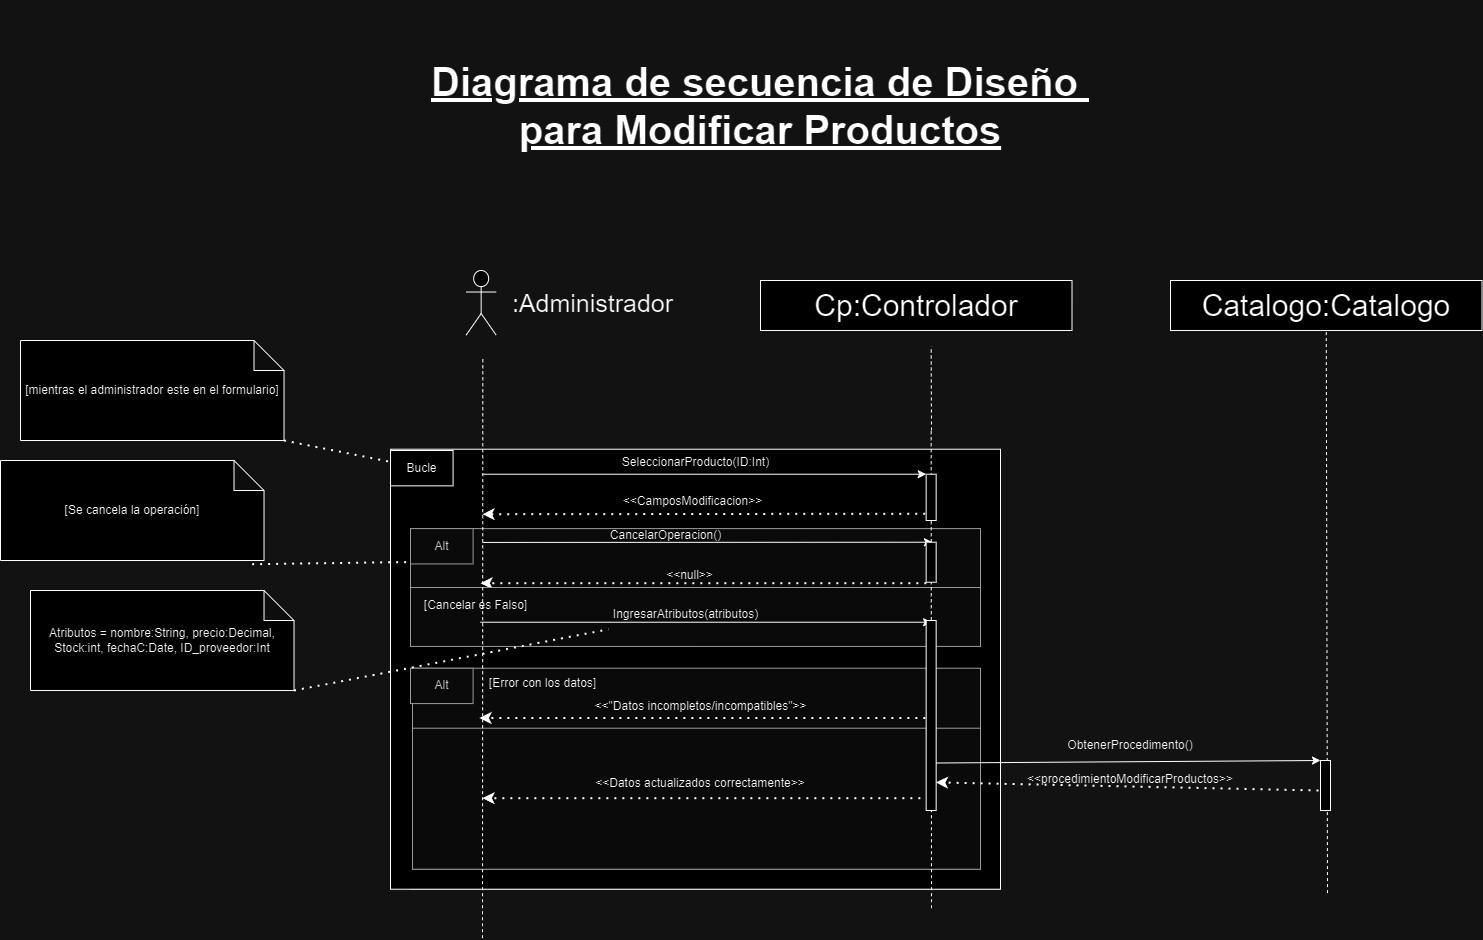

The diagram above was exported from draw.io. Its source (the exported page's mxGraphModel, read from the mxfile embedded in the PNG):
<mxGraphModel dx="2511" dy="-4799" grid="1" gridSize="10" guides="1" tooltips="1" connect="1" arrows="1" fold="1" page="1" pageScale="1" pageWidth="827" pageHeight="1169" math="0" shadow="0">
  <root>
    <mxCell id="0" />
    <mxCell id="1" parent="0" />
    <mxCell id="13MX7iWmSRfz8cy5cg6i-1417" value="" style="group;fillColor=#f5f5f5;fontColor=#333333;strokeColor=#666666;" connectable="0" vertex="1" parent="1">
      <mxGeometry x="2480" y="8598.720000000001" width="590" height="350" as="geometry" />
    </mxCell>
    <mxCell id="13MX7iWmSRfz8cy5cg6i-1418" value="" style="rounded=0;whiteSpace=wrap;html=1;" vertex="1" parent="13MX7iWmSRfz8cy5cg6i-1417">
      <mxGeometry x="-20" y="-90" width="610" height="440" as="geometry" />
    </mxCell>
    <mxCell id="13MX7iWmSRfz8cy5cg6i-1419" value="" style="rounded=0;whiteSpace=wrap;html=1;fillColor=#f5f5f5;fontColor=#333333;strokeColor=#666666;" vertex="1" parent="13MX7iWmSRfz8cy5cg6i-1417">
      <mxGeometry y="-10.642857142857146" width="570" height="58.92857142857143" as="geometry" />
    </mxCell>
    <mxCell id="13MX7iWmSRfz8cy5cg6i-1420" value="Alt" style="rounded=0;whiteSpace=wrap;html=1;fillColor=#f5f5f5;fontColor=#333333;strokeColor=#666666;" vertex="1" parent="13MX7iWmSRfz8cy5cg6i-1417">
      <mxGeometry y="-10.642857142857146" width="62.58109090909091" height="35.357142857142854" as="geometry" />
    </mxCell>
    <mxCell id="13MX7iWmSRfz8cy5cg6i-1421" value="CancelarOperacion()" style="text;html=1;align=center;verticalAlign=middle;resizable=0;points=[];autosize=1;strokeColor=none;fillColor=none;" vertex="1" parent="13MX7iWmSRfz8cy5cg6i-1417">
      <mxGeometry x="190" y="-19" width="130" height="30" as="geometry" />
    </mxCell>
    <mxCell id="13MX7iWmSRfz8cy5cg6i-1422" value="" style="endArrow=classic;dashed=1;html=1;dashPattern=1 3;strokeWidth=2;rounded=0;endFill=1;exitX=0;exitY=1;exitDx=0;exitDy=0;" edge="1" parent="13MX7iWmSRfz8cy5cg6i-1417">
      <mxGeometry width="50" height="50" relative="1" as="geometry">
        <mxPoint x="515.8600000000006" y="43.99571428571426" as="sourcePoint" />
        <mxPoint x="69.99618181818187" y="43.99571428571426" as="targetPoint" />
      </mxGeometry>
    </mxCell>
    <mxCell id="13MX7iWmSRfz8cy5cg6i-1423" value="&amp;lt;&amp;lt;null&amp;gt;&amp;gt;" style="text;html=1;align=center;verticalAlign=middle;resizable=0;points=[];autosize=1;strokeColor=none;fillColor=none;" vertex="1" parent="13MX7iWmSRfz8cy5cg6i-1417">
      <mxGeometry x="244" y="21" width="70" height="30" as="geometry" />
    </mxCell>
    <mxCell id="13MX7iWmSRfz8cy5cg6i-1424" value="" style="rounded=0;whiteSpace=wrap;html=1;fillColor=#f5f5f5;fontColor=#333333;strokeColor=#666666;" vertex="1" parent="13MX7iWmSRfz8cy5cg6i-1417">
      <mxGeometry x="2" y="129" width="568" height="201" as="geometry" />
    </mxCell>
    <mxCell id="13MX7iWmSRfz8cy5cg6i-1425" value="&amp;lt;&amp;lt;&quot;Datos incompletos/incompatibles&quot;&amp;gt;&amp;gt;" style="text;html=1;align=center;verticalAlign=middle;resizable=0;points=[];autosize=1;strokeColor=none;fillColor=none;" vertex="1" parent="13MX7iWmSRfz8cy5cg6i-1417">
      <mxGeometry x="170" y="152.42857142857142" width="240" height="30" as="geometry" />
    </mxCell>
    <mxCell id="13MX7iWmSRfz8cy5cg6i-1426" value="" style="endArrow=classic;dashed=1;html=1;dashPattern=1 3;strokeWidth=2;rounded=0;endFill=1;exitX=0;exitY=1;exitDx=0;exitDy=0;" edge="1" parent="13MX7iWmSRfz8cy5cg6i-1417">
      <mxGeometry width="50" height="50" relative="1" as="geometry">
        <mxPoint x="514.8600000000004" y="178.78571428571428" as="sourcePoint" />
        <mxPoint x="68.99618181818182" y="178.78571428571428" as="targetPoint" />
      </mxGeometry>
    </mxCell>
    <mxCell id="13MX7iWmSRfz8cy5cg6i-1427" value="Alt" style="rounded=0;whiteSpace=wrap;html=1;fillColor=#f5f5f5;fontColor=#333333;strokeColor=#666666;" vertex="1" parent="13MX7iWmSRfz8cy5cg6i-1417">
      <mxGeometry y="128.99714285714253" width="62.58109090909091" height="35.357142857142854" as="geometry" />
    </mxCell>
    <mxCell id="13MX7iWmSRfz8cy5cg6i-1428" value="" style="rounded=0;whiteSpace=wrap;html=1;fillColor=#f5f5f5;fontColor=#333333;strokeColor=#666666;" vertex="1" parent="13MX7iWmSRfz8cy5cg6i-1417">
      <mxGeometry x="2" y="189" width="568" height="141" as="geometry" />
    </mxCell>
    <mxCell id="13MX7iWmSRfz8cy5cg6i-1429" value="" style="endArrow=classic;dashed=1;html=1;dashPattern=1 3;strokeWidth=2;rounded=0;endFill=1;exitX=0;exitY=1;exitDx=0;exitDy=0;" edge="1" parent="13MX7iWmSRfz8cy5cg6i-1417">
      <mxGeometry width="50" height="50" relative="1" as="geometry">
        <mxPoint x="517.8600000000006" y="258.9957142857138" as="sourcePoint" />
        <mxPoint x="71.99618181818187" y="258.9957142857138" as="targetPoint" />
      </mxGeometry>
    </mxCell>
    <mxCell id="13MX7iWmSRfz8cy5cg6i-1430" value="&amp;lt;&amp;lt;Datos actualizados correctamente&amp;gt;&amp;gt;" style="text;html=1;align=center;verticalAlign=middle;whiteSpace=wrap;rounded=0;" vertex="1" parent="13MX7iWmSRfz8cy5cg6i-1417">
      <mxGeometry x="180" y="229" width="220" height="30" as="geometry" />
    </mxCell>
    <mxCell id="13MX7iWmSRfz8cy5cg6i-1431" value="[Error con los datos]" style="text;html=1;align=center;verticalAlign=middle;resizable=0;points=[];autosize=1;strokeColor=none;fillColor=none;" vertex="1" parent="13MX7iWmSRfz8cy5cg6i-1417">
      <mxGeometry x="67" y="129" width="130" height="30" as="geometry" />
    </mxCell>
    <mxCell id="13MX7iWmSRfz8cy5cg6i-1432" value="Bucle" style="rounded=0;whiteSpace=wrap;html=1;" vertex="1" parent="13MX7iWmSRfz8cy5cg6i-1417">
      <mxGeometry x="-20" y="-88.72000000000025" width="62.58109090909091" height="35.357142857142854" as="geometry" />
    </mxCell>
    <mxCell id="13MX7iWmSRfz8cy5cg6i-1433" value="" style="rounded=0;whiteSpace=wrap;html=1;fillColor=#f5f5f5;fontColor=#333333;strokeColor=#666666;" vertex="1" parent="13MX7iWmSRfz8cy5cg6i-1417">
      <mxGeometry y="48.27714285714319" width="570" height="58.92857142857143" as="geometry" />
    </mxCell>
    <mxCell id="13MX7iWmSRfz8cy5cg6i-1434" value=" " style="endArrow=classic;html=1;rounded=0;entryX=0;entryY=0;entryDx=0;entryDy=0;" edge="1" parent="13MX7iWmSRfz8cy5cg6i-1417">
      <mxGeometry width="50" height="50" relative="1" as="geometry">
        <mxPoint x="70.0010909090909" y="82.99857142857141" as="sourcePoint" />
        <mxPoint x="521.0800000000003" y="82.99857142857141" as="targetPoint" />
      </mxGeometry>
    </mxCell>
    <mxCell id="13MX7iWmSRfz8cy5cg6i-1435" value="[Cancelar es Falso]" style="text;html=1;align=center;verticalAlign=middle;resizable=0;points=[];autosize=1;strokeColor=none;fillColor=none;" vertex="1" parent="13MX7iWmSRfz8cy5cg6i-1417">
      <mxGeometry y="51.28" width="130" height="30" as="geometry" />
    </mxCell>
    <mxCell id="13MX7iWmSRfz8cy5cg6i-1436" value="IngresarAtributos(atributos)" style="text;html=1;align=center;verticalAlign=middle;resizable=0;points=[];autosize=1;strokeColor=none;fillColor=none;" vertex="1" parent="13MX7iWmSRfz8cy5cg6i-1417">
      <mxGeometry x="190.0036363636364" y="60.071428571428584" width="170" height="30" as="geometry" />
    </mxCell>
    <mxCell id="13MX7iWmSRfz8cy5cg6i-1437" value="" style="shape=umlActor;verticalLabelPosition=bottom;verticalAlign=top;html=1;outlineConnect=0;fontSize=30;" vertex="1" parent="1">
      <mxGeometry x="2535.66" y="8330" width="30" height="64.57" as="geometry" />
    </mxCell>
    <mxCell id="13MX7iWmSRfz8cy5cg6i-1438" value="" style="endArrow=none;html=1;rounded=0;dashed=1;entryX=0.5;entryY=1;entryDx=0;entryDy=0;fontSize=30;" edge="1" parent="1">
      <mxGeometry width="50" height="50" relative="1" as="geometry">
        <mxPoint x="3001" y="8490" as="sourcePoint" />
        <mxPoint x="3000.66" y="8405.720000000001" as="targetPoint" />
      </mxGeometry>
    </mxCell>
    <mxCell id="13MX7iWmSRfz8cy5cg6i-1439" value="" style="endArrow=none;html=1;rounded=0;dashed=1;entryX=0.5;entryY=1;entryDx=0;entryDy=0;fontSize=30;" edge="1" parent="1">
      <mxGeometry width="50" height="50" relative="1" as="geometry">
        <mxPoint x="3001" y="8967.720000000001" as="sourcePoint" />
        <mxPoint x="3000.66" y="8487.720000000001" as="targetPoint" />
      </mxGeometry>
    </mxCell>
    <mxCell id="13MX7iWmSRfz8cy5cg6i-1440" value="&lt;font style=&quot;font-size: 25px;&quot;&gt;:Administrador&lt;/font&gt;" style="text;html=1;align=center;verticalAlign=middle;resizable=0;points=[];autosize=1;strokeColor=none;fillColor=none;" vertex="1" parent="1">
      <mxGeometry x="2572" y="8342.29" width="180" height="40" as="geometry" />
    </mxCell>
    <mxCell id="13MX7iWmSRfz8cy5cg6i-1441" value="" style="endArrow=classic;html=1;rounded=0;entryX=0;entryY=0;entryDx=0;entryDy=0;" edge="1" parent="1" target="13MX7iWmSRfz8cy5cg6i-1444">
      <mxGeometry width="50" height="50" relative="1" as="geometry">
        <mxPoint x="2552" y="8533.720000000001" as="sourcePoint" />
        <mxPoint x="2990.66" y="8533.720000000001" as="targetPoint" />
      </mxGeometry>
    </mxCell>
    <mxCell id="13MX7iWmSRfz8cy5cg6i-1442" value="SeleccionarProducto(ID:Int)" style="text;html=1;align=center;verticalAlign=middle;resizable=0;points=[];autosize=1;strokeColor=none;fillColor=none;" vertex="1" parent="1">
      <mxGeometry x="2680" y="8507" width="170" height="30" as="geometry" />
    </mxCell>
    <mxCell id="13MX7iWmSRfz8cy5cg6i-1443" value="" style="endArrow=classic;dashed=1;html=1;dashPattern=1 3;strokeWidth=2;rounded=0;endFill=1;exitX=-0.096;exitY=0.855;exitDx=0;exitDy=0;exitPerimeter=0;" edge="1" parent="1" source="13MX7iWmSRfz8cy5cg6i-1444">
      <mxGeometry width="50" height="50" relative="1" as="geometry">
        <mxPoint x="2980.66" y="8583.720000000001" as="sourcePoint" />
        <mxPoint x="2552" y="8573.720000000001" as="targetPoint" />
      </mxGeometry>
    </mxCell>
    <mxCell id="13MX7iWmSRfz8cy5cg6i-1444" value="" style="rounded=0;whiteSpace=wrap;html=1;" vertex="1" parent="1">
      <mxGeometry x="2995.66" y="8533.720000000001" width="10" height="46.28" as="geometry" />
    </mxCell>
    <mxCell id="13MX7iWmSRfz8cy5cg6i-1445" value="&amp;lt;&amp;lt;CamposModificacion&amp;gt;&amp;gt;" style="text;html=1;align=center;verticalAlign=middle;resizable=0;points=[];autosize=1;strokeColor=none;fillColor=none;" vertex="1" parent="1">
      <mxGeometry x="2682" y="8545.720000000001" width="160" height="30" as="geometry" />
    </mxCell>
    <mxCell id="13MX7iWmSRfz8cy5cg6i-1446" value="" style="rounded=0;whiteSpace=wrap;html=1;" vertex="1" parent="1">
      <mxGeometry x="2995.66" y="8680" width="10" height="190" as="geometry" />
    </mxCell>
    <mxCell id="13MX7iWmSRfz8cy5cg6i-1447" value="" style="endArrow=classic;html=1;rounded=0;exitX=0;exitY=0.25;exitDx=0;exitDy=0;" edge="1" parent="1">
      <mxGeometry width="50" height="50" relative="1" as="geometry">
        <mxPoint x="2552" y="8601.916428571429" as="sourcePoint" />
        <mxPoint x="3002" y="8601.720000000001" as="targetPoint" />
      </mxGeometry>
    </mxCell>
    <mxCell id="13MX7iWmSRfz8cy5cg6i-1448" value="" style="rounded=0;whiteSpace=wrap;html=1;" vertex="1" parent="1">
      <mxGeometry x="2995.66" y="8601.720000000001" width="10" height="40" as="geometry" />
    </mxCell>
    <mxCell id="13MX7iWmSRfz8cy5cg6i-1449" value="Cp:Controlador" style="rounded=0;whiteSpace=wrap;html=1;fontSize=30;" vertex="1" parent="1">
      <mxGeometry x="2830" y="8340" width="311.5" height="50" as="geometry" />
    </mxCell>
    <mxCell id="13MX7iWmSRfz8cy5cg6i-1450" value="Catalogo:Catalogo" style="rounded=0;whiteSpace=wrap;html=1;fontSize=30;" vertex="1" parent="1">
      <mxGeometry x="3240" y="8340" width="311.5" height="50" as="geometry" />
    </mxCell>
    <mxCell id="13MX7iWmSRfz8cy5cg6i-1451" value="&amp;lt;&amp;lt;procedimientoModificar&lt;span style=&quot;background-color: initial;&quot;&gt;Productos&amp;gt;&amp;gt;&lt;/span&gt;" style="text;strokeColor=none;align=center;fillColor=none;html=1;verticalAlign=middle;whiteSpace=wrap;rounded=0;" vertex="1" parent="1">
      <mxGeometry x="3100" y="8824" width="200" height="30" as="geometry" />
    </mxCell>
    <mxCell id="13MX7iWmSRfz8cy5cg6i-1452" value="ObtenerProcedimento()" style="text;strokeColor=none;align=center;fillColor=none;html=1;verticalAlign=middle;whiteSpace=wrap;rounded=0;" vertex="1" parent="1">
      <mxGeometry x="3100" y="8790" width="200" height="30" as="geometry" />
    </mxCell>
    <mxCell id="13MX7iWmSRfz8cy5cg6i-1453" value="" style="endArrow=none;html=1;rounded=0;dashed=1;entryX=0.5;entryY=1;entryDx=0;entryDy=0;fontSize=30;" edge="1" parent="1" target="13MX7iWmSRfz8cy5cg6i-1450">
      <mxGeometry width="50" height="50" relative="1" as="geometry">
        <mxPoint x="3397" y="8952.58620689655" as="sourcePoint" />
        <mxPoint x="3395" y="8570" as="targetPoint" />
      </mxGeometry>
    </mxCell>
    <mxCell id="13MX7iWmSRfz8cy5cg6i-1454" value="" style="endArrow=none;html=1;rounded=0;dashed=1;entryX=0.5;entryY=1;entryDx=0;entryDy=0;fontSize=30;" edge="1" parent="1">
      <mxGeometry width="50" height="50" relative="1" as="geometry">
        <mxPoint x="2552" y="8997.720000000001" as="sourcePoint" />
        <mxPoint x="2552.34" y="8417.720000000001" as="targetPoint" />
      </mxGeometry>
    </mxCell>
    <mxCell id="13MX7iWmSRfz8cy5cg6i-1455" value=" " style="endArrow=classic;dashed=1;html=1;dashPattern=1 3;strokeWidth=2;rounded=0;endFill=1;entryX=0.983;entryY=0.852;entryDx=0;entryDy=0;entryPerimeter=0;" edge="1" parent="1" target="13MX7iWmSRfz8cy5cg6i-1446">
      <mxGeometry width="50" height="50" relative="1" as="geometry">
        <mxPoint x="3388" y="8850" as="sourcePoint" />
        <mxPoint x="3008" y="8850" as="targetPoint" />
      </mxGeometry>
    </mxCell>
    <mxCell id="13MX7iWmSRfz8cy5cg6i-1456" value="" style="endArrow=classic;html=1;rounded=0;exitX=1;exitY=0.75;exitDx=0;exitDy=0;entryX=0;entryY=0;entryDx=0;entryDy=0;" edge="1" parent="1" source="13MX7iWmSRfz8cy5cg6i-1446" target="13MX7iWmSRfz8cy5cg6i-1457">
      <mxGeometry width="50" height="50" relative="1" as="geometry">
        <mxPoint x="3003.3" y="8817" as="sourcePoint" />
        <mxPoint x="3380" y="8820" as="targetPoint" />
      </mxGeometry>
    </mxCell>
    <mxCell id="13MX7iWmSRfz8cy5cg6i-1457" value=" " style="rounded=0;whiteSpace=wrap;html=1;" vertex="1" parent="1">
      <mxGeometry x="3390" y="8820" width="10" height="50" as="geometry" />
    </mxCell>
    <mxCell id="13MX7iWmSRfz8cy5cg6i-1458" value="Atributos = nombre:String, precio:Decimal, Stock:int, fechaC:Date, ID_proveedor:Int" style="shape=note;whiteSpace=wrap;html=1;backgroundOutline=1;darkOpacity=0.05;" vertex="1" parent="1">
      <mxGeometry x="2100" y="8650" width="263.51" height="100" as="geometry" />
    </mxCell>
    <mxCell id="13MX7iWmSRfz8cy5cg6i-1459" value="" style="endArrow=none;dashed=1;html=1;dashPattern=1 3;strokeWidth=2;rounded=0;exitX=1;exitY=1;exitDx=0;exitDy=0;exitPerimeter=0;" edge="1" parent="1" source="13MX7iWmSRfz8cy5cg6i-1458" target="13MX7iWmSRfz8cy5cg6i-1436">
      <mxGeometry width="50" height="50" relative="1" as="geometry">
        <mxPoint x="2390" y="8680" as="sourcePoint" />
        <mxPoint x="2440" y="8630" as="targetPoint" />
      </mxGeometry>
    </mxCell>
    <mxCell id="13MX7iWmSRfz8cy5cg6i-1460" value="[mientras el administrador este en el formulario]" style="shape=note;whiteSpace=wrap;html=1;backgroundOutline=1;darkOpacity=0.05;" vertex="1" parent="1">
      <mxGeometry x="2090" y="8400" width="263.51" height="100" as="geometry" />
    </mxCell>
    <mxCell id="13MX7iWmSRfz8cy5cg6i-1461" value="[Se cancela la operación]" style="shape=note;whiteSpace=wrap;html=1;backgroundOutline=1;darkOpacity=0.05;" vertex="1" parent="1">
      <mxGeometry x="2070" y="8520" width="263.51" height="100" as="geometry" />
    </mxCell>
    <mxCell id="13MX7iWmSRfz8cy5cg6i-1462" value="" style="endArrow=none;dashed=1;html=1;dashPattern=1 3;strokeWidth=2;rounded=0;exitX=0.955;exitY=1.037;exitDx=0;exitDy=0;exitPerimeter=0;" edge="1" parent="1" source="13MX7iWmSRfz8cy5cg6i-1461" target="13MX7iWmSRfz8cy5cg6i-1419">
      <mxGeometry width="50" height="50" relative="1" as="geometry">
        <mxPoint x="2400" y="8580" as="sourcePoint" />
        <mxPoint x="2450" y="8530" as="targetPoint" />
      </mxGeometry>
    </mxCell>
    <mxCell id="13MX7iWmSRfz8cy5cg6i-1463" value="" style="endArrow=none;dashed=1;html=1;dashPattern=1 3;strokeWidth=2;rounded=0;exitX=1;exitY=1;exitDx=0;exitDy=0;exitPerimeter=0;" edge="1" parent="1" source="13MX7iWmSRfz8cy5cg6i-1460" target="13MX7iWmSRfz8cy5cg6i-1432">
      <mxGeometry width="50" height="50" relative="1" as="geometry">
        <mxPoint x="2380" y="8600" as="sourcePoint" />
        <mxPoint x="2430" y="8550" as="targetPoint" />
      </mxGeometry>
    </mxCell>
    <mxCell id="13MX7iWmSRfz8cy5cg6i-1464" value="Diagrama de secuencia de Diseño&amp;nbsp;&lt;div&gt;para Modificar Productos&lt;br&gt;&lt;/div&gt;" style="text;strokeColor=none;align=center;fillColor=none;html=1;verticalAlign=middle;whiteSpace=wrap;rounded=0;fontStyle=5;fontSize=40;" vertex="1" parent="1">
      <mxGeometry x="2480" y="8060" width="700" height="210" as="geometry" />
    </mxCell>
  </root>
</mxGraphModel>